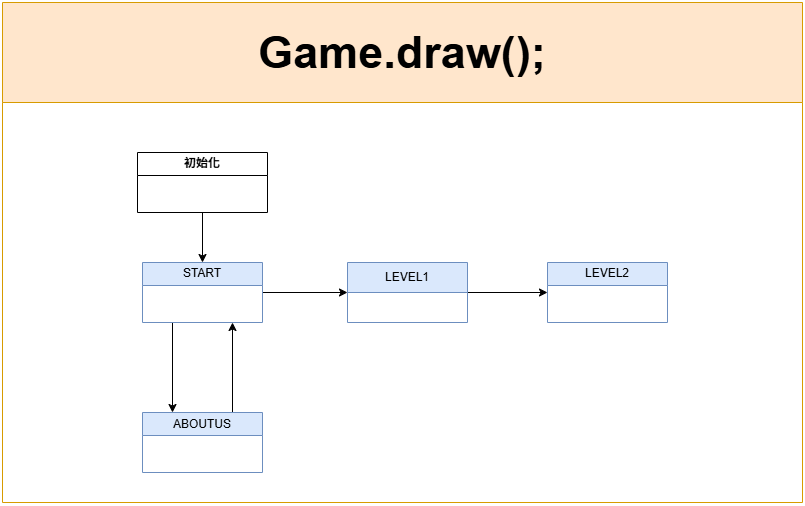

The diagram above was exported from draw.io. Its source (the exported page's mxGraphModel, read from the mxfile embedded in the PNG):
<mxGraphModel dx="226" dy="687" grid="0" gridSize="10" guides="1" tooltips="1" connect="1" arrows="1" fold="1" page="1" pageScale="1" pageWidth="827" pageHeight="1169" math="0" shadow="0">
  <root>
    <mxCell id="0" />
    <mxCell id="1" parent="0" />
    <mxCell id="VDZzqtf6pBX9vTgafcBY-35" value="&lt;font style=&quot;font-size: 45px;&quot;&gt;Game.draw();&lt;/font&gt;" style="swimlane;whiteSpace=wrap;html=1;startSize=100;fontSize=20;fillColor=#ffe6cc;strokeColor=#d79b00;" parent="1" vertex="1">
      <mxGeometry x="840" y="20" width="800" height="500" as="geometry">
        <mxRectangle x="840" y="20" width="200" height="100" as="alternateBounds" />
      </mxGeometry>
    </mxCell>
    <mxCell id="VDZzqtf6pBX9vTgafcBY-46" style="edgeStyle=orthogonalEdgeStyle;rounded=0;orthogonalLoop=1;jettySize=auto;html=1;exitX=1;exitY=0.5;exitDx=0;exitDy=0;entryX=0;entryY=0.5;entryDx=0;entryDy=0;" parent="VDZzqtf6pBX9vTgafcBY-35" edge="1">
      <mxGeometry relative="1" as="geometry">
        <mxPoint x="160" y="260" as="sourcePoint" />
      </mxGeometry>
    </mxCell>
    <mxCell id="VDZzqtf6pBX9vTgafcBY-71" style="edgeStyle=orthogonalEdgeStyle;rounded=0;orthogonalLoop=1;jettySize=auto;html=1;exitX=0.25;exitY=1;exitDx=0;exitDy=0;entryX=0.25;entryY=0;entryDx=0;entryDy=0;" parent="VDZzqtf6pBX9vTgafcBY-35" source="VDZzqtf6pBX9vTgafcBY-51" target="VDZzqtf6pBX9vTgafcBY-64" edge="1">
      <mxGeometry relative="1" as="geometry" />
    </mxCell>
    <mxCell id="8nxNPM4JtghR5XvehcW0-9" style="edgeStyle=orthogonalEdgeStyle;rounded=0;orthogonalLoop=1;jettySize=auto;html=1;exitX=1;exitY=0.5;exitDx=0;exitDy=0;entryX=0;entryY=0.5;entryDx=0;entryDy=0;" edge="1" parent="VDZzqtf6pBX9vTgafcBY-35" source="VDZzqtf6pBX9vTgafcBY-51" target="VDZzqtf6pBX9vTgafcBY-66">
      <mxGeometry relative="1" as="geometry" />
    </mxCell>
    <mxCell id="VDZzqtf6pBX9vTgafcBY-51" value="&lt;span style=&quot;font-weight: 400;&quot;&gt;START&lt;/span&gt;" style="swimlane;whiteSpace=wrap;html=1;fillColor=#dae8fc;strokeColor=#6c8ebf;" parent="VDZzqtf6pBX9vTgafcBY-35" vertex="1" collapsed="1">
      <mxGeometry x="140" y="260" width="120" height="60" as="geometry">
        <mxRectangle x="20" y="530" width="180" height="160" as="alternateBounds" />
      </mxGeometry>
    </mxCell>
    <mxCell id="VDZzqtf6pBX9vTgafcBY-53" value="drawStartPage();" style="rounded=0;whiteSpace=wrap;html=1;" parent="VDZzqtf6pBX9vTgafcBY-51" vertex="1">
      <mxGeometry x="25" y="60" width="130" height="60" as="geometry" />
    </mxCell>
    <mxCell id="VDZzqtf6pBX9vTgafcBY-72" style="edgeStyle=orthogonalEdgeStyle;rounded=0;orthogonalLoop=1;jettySize=auto;html=1;exitX=0.75;exitY=0;exitDx=0;exitDy=0;entryX=0.75;entryY=1;entryDx=0;entryDy=0;" parent="VDZzqtf6pBX9vTgafcBY-35" source="VDZzqtf6pBX9vTgafcBY-64" target="VDZzqtf6pBX9vTgafcBY-51" edge="1">
      <mxGeometry relative="1" as="geometry" />
    </mxCell>
    <mxCell id="VDZzqtf6pBX9vTgafcBY-64" value="&lt;span style=&quot;font-weight: 400;&quot;&gt;ABOUTUS&lt;/span&gt;" style="swimlane;whiteSpace=wrap;html=1;fillColor=#dae8fc;strokeColor=#6c8ebf;" parent="VDZzqtf6pBX9vTgafcBY-35" vertex="1" collapsed="1">
      <mxGeometry x="140" y="410" width="120" height="60" as="geometry">
        <mxRectangle x="20" y="790" width="180" height="160" as="alternateBounds" />
      </mxGeometry>
    </mxCell>
    <mxCell id="VDZzqtf6pBX9vTgafcBY-65" value="drawAboutUS();" style="rounded=0;whiteSpace=wrap;html=1;" parent="VDZzqtf6pBX9vTgafcBY-64" vertex="1">
      <mxGeometry x="25" y="60" width="130" height="60" as="geometry" />
    </mxCell>
    <mxCell id="8nxNPM4JtghR5XvehcW0-10" style="edgeStyle=orthogonalEdgeStyle;rounded=0;orthogonalLoop=1;jettySize=auto;html=1;exitX=1;exitY=0.5;exitDx=0;exitDy=0;entryX=0;entryY=0.5;entryDx=0;entryDy=0;" edge="1" parent="VDZzqtf6pBX9vTgafcBY-35" source="VDZzqtf6pBX9vTgafcBY-66" target="VDZzqtf6pBX9vTgafcBY-87">
      <mxGeometry relative="1" as="geometry" />
    </mxCell>
    <mxCell id="VDZzqtf6pBX9vTgafcBY-66" value="&lt;span style=&quot;font-weight: 400;&quot;&gt;LEVEL1&lt;/span&gt;" style="swimlane;whiteSpace=wrap;html=1;startSize=30;fillColor=#dae8fc;strokeColor=#6c8ebf;" parent="VDZzqtf6pBX9vTgafcBY-35" vertex="1" collapsed="1">
      <mxGeometry x="345" y="260" width="120" height="60" as="geometry">
        <mxRectangle x="330" y="290" width="560" height="1010" as="alternateBounds" />
      </mxGeometry>
    </mxCell>
    <mxCell id="VDZzqtf6pBX9vTgafcBY-86" value="doodleJump.draw();" style="swimlane;whiteSpace=wrap;html=1;startSize=23;fillColor=#ffe6cc;strokeColor=#d79b00;" parent="VDZzqtf6pBX9vTgafcBY-66" vertex="1" collapsed="1">
      <mxGeometry x="16" y="44" width="130" height="60" as="geometry">
        <mxRectangle x="16" y="44" width="524" height="946" as="alternateBounds" />
      </mxGeometry>
    </mxCell>
    <mxCell id="VDZzqtf6pBX9vTgafcBY-70" value="START" style="swimlane;whiteSpace=wrap;html=1;startSize=23;fillColor=#dae8fc;strokeColor=#6c8ebf;" parent="VDZzqtf6pBX9vTgafcBY-86" vertex="1" collapsed="1">
      <mxGeometry x="46" y="266" width="130" height="60" as="geometry">
        <mxRectangle x="46" y="266" width="166" height="114" as="alternateBounds" />
      </mxGeometry>
    </mxCell>
    <mxCell id="VDZzqtf6pBX9vTgafcBY-93" value="drawInfoPage();" style="whiteSpace=wrap;html=1;" parent="VDZzqtf6pBX9vTgafcBY-70" vertex="1">
      <mxGeometry x="23" y="40" width="120" height="60" as="geometry" />
    </mxCell>
    <mxCell id="VDZzqtf6pBX9vTgafcBY-74" value="PLAYING" style="swimlane;whiteSpace=wrap;html=1;startSize=23;fillColor=#f8cecc;strokeColor=#b85450;" parent="VDZzqtf6pBX9vTgafcBY-86" vertex="1" collapsed="1">
      <mxGeometry x="30" y="418" width="130" height="60" as="geometry">
        <mxRectangle x="30" y="418" width="260" height="352" as="alternateBounds" />
      </mxGeometry>
    </mxCell>
    <mxCell id="VDZzqtf6pBX9vTgafcBY-134" value="&lt;span style=&quot;background-color: transparent; color: light-dark(rgb(0, 0, 0), rgb(255, 255, 255));&quot;&gt;check freeze timer&lt;/span&gt;" style="swimlane;whiteSpace=wrap;html=1;" parent="VDZzqtf6pBX9vTgafcBY-74" vertex="1">
      <mxGeometry x="133" y="68" width="115" height="95" as="geometry" />
    </mxCell>
    <mxCell id="VDZzqtf6pBX9vTgafcBY-135" value="&lt;div&gt;stayTopCheck();&lt;/div&gt;&lt;div&gt;hitIconCheck();&lt;/div&gt;&lt;div&gt;move the canva&lt;/div&gt;" style="rounded=0;whiteSpace=wrap;html=1;" parent="VDZzqtf6pBX9vTgafcBY-134" vertex="1">
      <mxGeometry x="8.120000000000001" y="26" width="103.5" height="64" as="geometry" />
    </mxCell>
    <mxCell id="VDZzqtf6pBX9vTgafcBY-136" value="&lt;span style=&quot;font-weight: 400;&quot;&gt;block.draw();&lt;/span&gt;" style="swimlane;whiteSpace=wrap;html=1;fillColor=#ffe6cc;strokeColor=#d79b00;" parent="VDZzqtf6pBX9vTgafcBY-74" vertex="1">
      <mxGeometry x="9" y="168" width="131" height="172" as="geometry">
        <mxRectangle x="40" y="390" width="120" height="60" as="alternateBounds" />
      </mxGeometry>
    </mxCell>
    <mxCell id="VDZzqtf6pBX9vTgafcBY-137" value="getRandomIconType()&lt;div&gt;getRandomIconX()&lt;br&gt;drawIcon(int y)&lt;/div&gt;" style="rounded=0;whiteSpace=wrap;html=1;" parent="VDZzqtf6pBX9vTgafcBY-136" vertex="1">
      <mxGeometry x="5.5" y="30" width="124.5" height="130" as="geometry" />
    </mxCell>
    <mxCell id="VDZzqtf6pBX9vTgafcBY-160" style="edgeStyle=orthogonalEdgeStyle;rounded=0;orthogonalLoop=1;jettySize=auto;html=1;exitX=0.5;exitY=0;exitDx=0;exitDy=0;entryX=1;entryY=0.5;entryDx=0;entryDy=0;" parent="VDZzqtf6pBX9vTgafcBY-74" source="VDZzqtf6pBX9vTgafcBY-154" target="VDZzqtf6pBX9vTgafcBY-136" edge="1">
      <mxGeometry relative="1" as="geometry" />
    </mxCell>
    <mxCell id="VDZzqtf6pBX9vTgafcBY-154" value="&lt;span style=&quot;font-weight: 700;&quot;&gt;updateByKeyPress&lt;/span&gt;" style="rounded=0;whiteSpace=wrap;html=1;" parent="VDZzqtf6pBX9vTgafcBY-74" vertex="1">
      <mxGeometry x="143.63" y="300" width="112.37" height="40" as="geometry" />
    </mxCell>
    <mxCell id="VDZzqtf6pBX9vTgafcBY-132" value="check gameover&lt;div&gt;check canvaOffset&lt;/div&gt;&lt;div&gt;draw the door&lt;/div&gt;&lt;div&gt;drawBottomSection();&lt;/div&gt;" style="rounded=0;whiteSpace=wrap;html=1;" parent="VDZzqtf6pBX9vTgafcBY-74" vertex="1">
      <mxGeometry x="9" y="68" width="117" height="82" as="geometry" />
    </mxCell>
    <mxCell id="8nxNPM4JtghR5XvehcW0-13" style="edgeStyle=orthogonalEdgeStyle;rounded=0;orthogonalLoop=1;jettySize=auto;html=1;exitX=0;exitY=0.5;exitDx=0;exitDy=0;entryX=1;entryY=0.5;entryDx=0;entryDy=0;" edge="1" parent="VDZzqtf6pBX9vTgafcBY-86" source="VDZzqtf6pBX9vTgafcBY-75" target="VDZzqtf6pBX9vTgafcBY-97">
      <mxGeometry relative="1" as="geometry" />
    </mxCell>
    <mxCell id="VDZzqtf6pBX9vTgafcBY-75" value="GAMEOVER" style="swimlane;whiteSpace=wrap;html=1;startSize=23;fillColor=#dae8fc;strokeColor=#6c8ebf;" parent="VDZzqtf6pBX9vTgafcBY-86" vertex="1" collapsed="1">
      <mxGeometry x="338" y="46" width="130" height="60" as="geometry">
        <mxRectangle x="314" y="46" width="156" height="114" as="alternateBounds" />
      </mxGeometry>
    </mxCell>
    <mxCell id="VDZzqtf6pBX9vTgafcBY-103" value="drawGameOver();" style="whiteSpace=wrap;html=1;" parent="VDZzqtf6pBX9vTgafcBY-75" vertex="1">
      <mxGeometry x="18" y="40.5" width="120" height="60" as="geometry" />
    </mxCell>
    <mxCell id="VDZzqtf6pBX9vTgafcBY-76" value="END" style="swimlane;whiteSpace=wrap;html=1;startSize=23;fillColor=#dae8fc;strokeColor=#6c8ebf;" parent="VDZzqtf6pBX9vTgafcBY-86" vertex="1" collapsed="1">
      <mxGeometry x="314" y="646" width="130" height="60" as="geometry">
        <mxRectangle x="314" y="646" width="160" height="110" as="alternateBounds" />
      </mxGeometry>
    </mxCell>
    <mxCell id="VDZzqtf6pBX9vTgafcBY-104" value="drawResultPage();" style="whiteSpace=wrap;html=1;" parent="VDZzqtf6pBX9vTgafcBY-76" vertex="1">
      <mxGeometry x="20" y="40" width="120" height="60" as="geometry" />
    </mxCell>
    <mxCell id="VDZzqtf6pBX9vTgafcBY-77" value="QUIZ" style="swimlane;whiteSpace=wrap;html=1;startSize=23;fillColor=#dae8fc;strokeColor=#6c8ebf;" parent="VDZzqtf6pBX9vTgafcBY-86" vertex="1" collapsed="1">
      <mxGeometry x="314" y="240" width="130" height="60" as="geometry">
        <mxRectangle x="314" y="240" width="160" height="390" as="alternateBounds" />
      </mxGeometry>
    </mxCell>
    <mxCell id="VDZzqtf6pBX9vTgafcBY-106" value="&lt;span style=&quot;font-weight: 400;&quot;&gt;quiz.draw();&lt;/span&gt;" style="swimlane;whiteSpace=wrap;html=1;startSize=23;fillColor=#ffe6cc;strokeColor=#d79b00;" parent="VDZzqtf6pBX9vTgafcBY-77" vertex="1" collapsed="1">
      <mxGeometry x="11" y="226" width="130" height="60" as="geometry">
        <mxRectangle x="11" y="226" width="140" height="144" as="alternateBounds" />
      </mxGeometry>
    </mxCell>
    <mxCell id="VDZzqtf6pBX9vTgafcBY-139" value="drawQuestion();&lt;div&gt;&lt;div&gt;drawChoices();&lt;/div&gt;&lt;div&gt;&amp;nbsp;drawButtons();&lt;/div&gt;&lt;div&gt;&amp;nbsp;drawInputTitle();&lt;/div&gt;&lt;div&gt;&amp;nbsp;drawInput();&lt;/div&gt;&lt;/div&gt;&lt;div&gt;&lt;div&gt;drawSubmitButton();&lt;/div&gt;&lt;div&gt;&amp;nbsp; &amp;nbsp; &amp;nbsp; drawResult();&lt;/div&gt;&lt;/div&gt;" style="whiteSpace=wrap;html=1;" parent="VDZzqtf6pBX9vTgafcBY-106" vertex="1">
      <mxGeometry x="10" y="32" width="120" height="102.5" as="geometry" />
    </mxCell>
    <mxCell id="VDZzqtf6pBX9vTgafcBY-166" value="updateAnserByKeyPress();&lt;div&gt;handleSubmit();&lt;/div&gt;&lt;div&gt;Question(JSONObject obj)&lt;/div&gt;" style="whiteSpace=wrap;html=1;" parent="VDZzqtf6pBX9vTgafcBY-77" vertex="1">
      <mxGeometry x="5" y="36" width="150" height="56" as="geometry" />
    </mxCell>
    <mxCell id="VDZzqtf6pBX9vTgafcBY-138" value="&lt;span style=&quot;font-weight: 400;&quot;&gt;Question&lt;/span&gt;" style="swimlane;whiteSpace=wrap;html=1;startSize=23;fillColor=#ffe6cc;strokeColor=#d79b00;" parent="VDZzqtf6pBX9vTgafcBY-77" vertex="1" collapsed="1">
      <mxGeometry x="20" y="121" width="130" height="60" as="geometry">
        <mxRectangle x="20" y="121" width="120" height="68" as="alternateBounds" />
      </mxGeometry>
    </mxCell>
    <mxCell id="VDZzqtf6pBX9vTgafcBY-168" value="getJSONArray" style="whiteSpace=wrap;html=1;" parent="VDZzqtf6pBX9vTgafcBY-138" vertex="1">
      <mxGeometry x="16" y="27" width="90" height="40" as="geometry" />
    </mxCell>
    <mxCell id="VDZzqtf6pBX9vTgafcBY-171" style="edgeStyle=orthogonalEdgeStyle;rounded=0;orthogonalLoop=1;jettySize=auto;html=1;exitX=0.5;exitY=1;exitDx=0;exitDy=0;entryX=0.513;entryY=0.152;entryDx=0;entryDy=0;entryPerimeter=0;" parent="VDZzqtf6pBX9vTgafcBY-77" source="VDZzqtf6pBX9vTgafcBY-166" target="VDZzqtf6pBX9vTgafcBY-138" edge="1">
      <mxGeometry relative="1" as="geometry" />
    </mxCell>
    <mxCell id="VDZzqtf6pBX9vTgafcBY-172" style="edgeStyle=orthogonalEdgeStyle;rounded=0;orthogonalLoop=1;jettySize=auto;html=1;exitX=0.5;exitY=1;exitDx=0;exitDy=0;entryX=0.5;entryY=0;entryDx=0;entryDy=0;" parent="VDZzqtf6pBX9vTgafcBY-77" source="VDZzqtf6pBX9vTgafcBY-168" target="VDZzqtf6pBX9vTgafcBY-106" edge="1">
      <mxGeometry relative="1" as="geometry" />
    </mxCell>
    <mxCell id="VDZzqtf6pBX9vTgafcBY-97" value="初始化" style="swimlane;whiteSpace=wrap;html=1;startSize=23;" parent="VDZzqtf6pBX9vTgafcBY-86" vertex="1" collapsed="1">
      <mxGeometry x="23" y="33" width="130" height="60" as="geometry">
        <mxRectangle x="23" y="33" width="261" height="207" as="alternateBounds" />
      </mxGeometry>
    </mxCell>
    <mxCell id="VDZzqtf6pBX9vTgafcBY-98" value="&lt;div&gt;role = new Role();&lt;/div&gt;&lt;div&gt;&amp;nbsp; &amp;nbsp; &amp;nbsp; &amp;nbsp; quiz = new Quiz();&lt;/div&gt;&lt;div&gt;&amp;nbsp; &amp;nbsp; &amp;nbsp; &amp;nbsp; blocks = randomGenBlocks();&lt;/div&gt;&lt;div&gt;&amp;nbsp; &amp;nbsp; &amp;nbsp; &amp;nbsp; door = loadImage(&quot;icons/door.png&quot;);&lt;/div&gt;&lt;div&gt;&amp;nbsp; &amp;nbsp; &amp;nbsp; &amp;nbsp; loadSounds();&lt;/div&gt;&lt;div&gt;&amp;nbsp; &amp;nbsp; &amp;nbsp; &amp;nbsp; loadBlocks();&lt;/div&gt;&lt;div&gt;&amp;nbsp; &amp;nbsp; &amp;nbsp; &amp;nbsp; loadSubjectImages();&lt;/div&gt;&lt;div&gt;&amp;nbsp; &amp;nbsp; &amp;nbsp; &amp;nbsp; loadBackgroundImages();&lt;/div&gt;&lt;div&gt;&amp;nbsp; &amp;nbsp; &amp;nbsp; &amp;nbsp; loadQuestions();&lt;/div&gt;&lt;div&gt;&amp;nbsp; &amp;nbsp; &amp;nbsp; &amp;nbsp; loadResultPage();&lt;/div&gt;&lt;div&gt;&amp;nbsp; &amp;nbsp; &amp;nbsp; &amp;nbsp; reset();&lt;/div&gt;" style="whiteSpace=wrap;html=1;" parent="VDZzqtf6pBX9vTgafcBY-97" vertex="1">
      <mxGeometry x="16.13" y="33" width="228.75" height="160" as="geometry" />
    </mxCell>
    <mxCell id="VDZzqtf6pBX9vTgafcBY-110" style="edgeStyle=orthogonalEdgeStyle;rounded=0;orthogonalLoop=1;jettySize=auto;html=1;exitX=0.5;exitY=1;exitDx=0;exitDy=0;entryX=0.5;entryY=0;entryDx=0;entryDy=0;" parent="VDZzqtf6pBX9vTgafcBY-86" source="VDZzqtf6pBX9vTgafcBY-93" target="VDZzqtf6pBX9vTgafcBY-74" edge="1">
      <mxGeometry relative="1" as="geometry" />
    </mxCell>
    <mxCell id="VDZzqtf6pBX9vTgafcBY-141" value="&lt;span style=&quot;font-weight: 400;&quot;&gt;role.draw();&lt;/span&gt;" style="swimlane;whiteSpace=wrap;html=1;fillColor=#ffe6cc;strokeColor=#d79b00;" parent="VDZzqtf6pBX9vTgafcBY-86" vertex="1" collapsed="1">
      <mxGeometry x="20" y="796" width="120" height="60" as="geometry">
        <mxRectangle x="20" y="796" width="490" height="134" as="alternateBounds" />
      </mxGeometry>
    </mxCell>
    <mxCell id="VDZzqtf6pBX9vTgafcBY-142" value="&lt;span style=&quot;font-weight: 700;&quot;&gt;check freeze timer&lt;/span&gt;" style="rounded=0;whiteSpace=wrap;html=1;" parent="VDZzqtf6pBX9vTgafcBY-141" vertex="1">
      <mxGeometry x="5.5" y="30" width="110" height="50" as="geometry" />
    </mxCell>
    <mxCell id="VDZzqtf6pBX9vTgafcBY-148" value="faceRight" style="swimlane;whiteSpace=wrap;html=1;" parent="VDZzqtf6pBX9vTgafcBY-141" vertex="1">
      <mxGeometry x="124" y="30" width="173" height="90" as="geometry" />
    </mxCell>
    <mxCell id="VDZzqtf6pBX9vTgafcBY-149" value="game.doodleJump.fireTimer" style="rounded=0;whiteSpace=wrap;html=1;" parent="VDZzqtf6pBX9vTgafcBY-148" vertex="1">
      <mxGeometry x="4.5" y="26" width="163.5" height="54" as="geometry" />
    </mxCell>
    <mxCell id="VDZzqtf6pBX9vTgafcBY-152" value="updateByKeyPress" style="swimlane;whiteSpace=wrap;html=1;" parent="VDZzqtf6pBX9vTgafcBY-141" vertex="1">
      <mxGeometry x="305" y="30" width="180" height="90" as="geometry" />
    </mxCell>
    <mxCell id="VDZzqtf6pBX9vTgafcBY-153" value="game.doodleJump.freezeTimer" style="rounded=0;whiteSpace=wrap;html=1;" parent="VDZzqtf6pBX9vTgafcBY-152" vertex="1">
      <mxGeometry x="2.5" y="29" width="173.5" height="54" as="geometry" />
    </mxCell>
    <mxCell id="8nxNPM4JtghR5XvehcW0-2" style="edgeStyle=orthogonalEdgeStyle;rounded=0;orthogonalLoop=1;jettySize=auto;html=1;exitX=0.75;exitY=0;exitDx=0;exitDy=0;entryX=0.25;entryY=1;entryDx=0;entryDy=0;" edge="1" parent="VDZzqtf6pBX9vTgafcBY-86" source="VDZzqtf6pBX9vTgafcBY-132" target="VDZzqtf6pBX9vTgafcBY-75">
      <mxGeometry relative="1" as="geometry">
        <Array as="points">
          <mxPoint x="126" y="418" />
          <mxPoint x="126" y="256" />
          <mxPoint x="353" y="256" />
          <mxPoint x="353" y="166" />
          <mxPoint x="371" y="166" />
        </Array>
      </mxGeometry>
    </mxCell>
    <mxCell id="VDZzqtf6pBX9vTgafcBY-165" style="edgeStyle=orthogonalEdgeStyle;rounded=0;orthogonalLoop=1;jettySize=auto;html=1;exitX=0.75;exitY=1;exitDx=0;exitDy=0;entryX=0;entryY=0.5;entryDx=0;entryDy=0;" parent="VDZzqtf6pBX9vTgafcBY-86" source="VDZzqtf6pBX9vTgafcBY-134" target="VDZzqtf6pBX9vTgafcBY-76" edge="1">
      <mxGeometry relative="1" as="geometry" />
    </mxCell>
    <mxCell id="VDZzqtf6pBX9vTgafcBY-170" style="edgeStyle=orthogonalEdgeStyle;rounded=0;orthogonalLoop=1;jettySize=auto;html=1;exitX=1;exitY=0.75;exitDx=0;exitDy=0;entryX=0;entryY=0.75;entryDx=0;entryDy=0;" parent="VDZzqtf6pBX9vTgafcBY-86" source="VDZzqtf6pBX9vTgafcBY-98" target="VDZzqtf6pBX9vTgafcBY-166" edge="1">
      <mxGeometry relative="1" as="geometry" />
    </mxCell>
    <mxCell id="VDZzqtf6pBX9vTgafcBY-173" style="edgeStyle=orthogonalEdgeStyle;rounded=0;orthogonalLoop=1;jettySize=auto;html=1;exitX=0;exitY=0.75;exitDx=0;exitDy=0;entryX=1;entryY=0.5;entryDx=0;entryDy=0;" parent="VDZzqtf6pBX9vTgafcBY-86" source="VDZzqtf6pBX9vTgafcBY-139" target="VDZzqtf6pBX9vTgafcBY-74" edge="1">
      <mxGeometry relative="1" as="geometry" />
    </mxCell>
    <mxCell id="8nxNPM4JtghR5XvehcW0-5" style="edgeStyle=orthogonalEdgeStyle;rounded=0;orthogonalLoop=1;jettySize=auto;html=1;exitX=1;exitY=0.25;exitDx=0;exitDy=0;entryX=0;entryY=0.75;entryDx=0;entryDy=0;" edge="1" parent="VDZzqtf6pBX9vTgafcBY-86" source="VDZzqtf6pBX9vTgafcBY-134" target="VDZzqtf6pBX9vTgafcBY-77">
      <mxGeometry relative="1" as="geometry" />
    </mxCell>
    <mxCell id="8nxNPM4JtghR5XvehcW0-8" style="edgeStyle=orthogonalEdgeStyle;rounded=0;orthogonalLoop=1;jettySize=auto;html=1;exitX=0.25;exitY=1;exitDx=0;exitDy=0;entryX=1;entryY=0.5;entryDx=0;entryDy=0;" edge="1" parent="VDZzqtf6pBX9vTgafcBY-86" source="VDZzqtf6pBX9vTgafcBY-135" target="VDZzqtf6pBX9vTgafcBY-141">
      <mxGeometry relative="1" as="geometry" />
    </mxCell>
    <mxCell id="VDZzqtf6pBX9vTgafcBY-94" value="初始化" style="swimlane;whiteSpace=wrap;html=1;startSize=23;" parent="VDZzqtf6pBX9vTgafcBY-35" vertex="1" collapsed="1">
      <mxGeometry x="135" y="150" width="130" height="60" as="geometry">
        <mxRectangle x="20" y="230" width="180" height="180" as="alternateBounds" />
      </mxGeometry>
    </mxCell>
    <mxCell id="VDZzqtf6pBX9vTgafcBY-95" value="&lt;div&gt;loadMusics();&lt;/div&gt;&lt;div&gt;&amp;nbsp; &amp;nbsp; loadFonts();&lt;/div&gt;&lt;div&gt;&amp;nbsp; &amp;nbsp; loadBackgroundImages();&lt;/div&gt;&lt;div&gt;&amp;nbsp; &amp;nbsp; doodleJump = new DoodleJump();&lt;/div&gt;&lt;div&gt;&amp;nbsp; &amp;nbsp; gameStatus = Status.START;&lt;/div&gt;&lt;div&gt;&amp;nbsp; &amp;nbsp; openningMusic.loop();&lt;/div&gt;&lt;div&gt;&amp;nbsp; &amp;nbsp; lines = loadStrings(&quot;aboutUs.txt&quot;);&lt;/div&gt;" style="whiteSpace=wrap;html=1;" parent="VDZzqtf6pBX9vTgafcBY-94" vertex="1">
      <mxGeometry x="11.25" y="27" width="157.5" height="150" as="geometry" />
    </mxCell>
    <mxCell id="VDZzqtf6pBX9vTgafcBY-87" value="&lt;span style=&quot;font-weight: 400;&quot;&gt;LEVEL2&lt;/span&gt;" style="swimlane;whiteSpace=wrap;html=1;fillColor=#dae8fc;strokeColor=#6c8ebf;" parent="VDZzqtf6pBX9vTgafcBY-35" vertex="1" collapsed="1">
      <mxGeometry x="545" y="260" width="120" height="60" as="geometry">
        <mxRectangle x="850" y="110" width="560" height="1010" as="alternateBounds" />
      </mxGeometry>
    </mxCell>
    <mxCell id="VDZzqtf6pBX9vTgafcBY-88" value="" style="rounded=0;whiteSpace=wrap;html=1;" parent="VDZzqtf6pBX9vTgafcBY-87" vertex="1">
      <mxGeometry x="25" y="60" width="130" height="60" as="geometry" />
    </mxCell>
    <mxCell id="VDZzqtf6pBX9vTgafcBY-176" style="edgeStyle=orthogonalEdgeStyle;rounded=0;orthogonalLoop=1;jettySize=auto;html=1;exitX=0.5;exitY=1;exitDx=0;exitDy=0;entryX=0.5;entryY=0;entryDx=0;entryDy=0;" parent="VDZzqtf6pBX9vTgafcBY-35" source="VDZzqtf6pBX9vTgafcBY-95" target="VDZzqtf6pBX9vTgafcBY-51" edge="1">
      <mxGeometry relative="1" as="geometry" />
    </mxCell>
  </root>
</mxGraphModel>